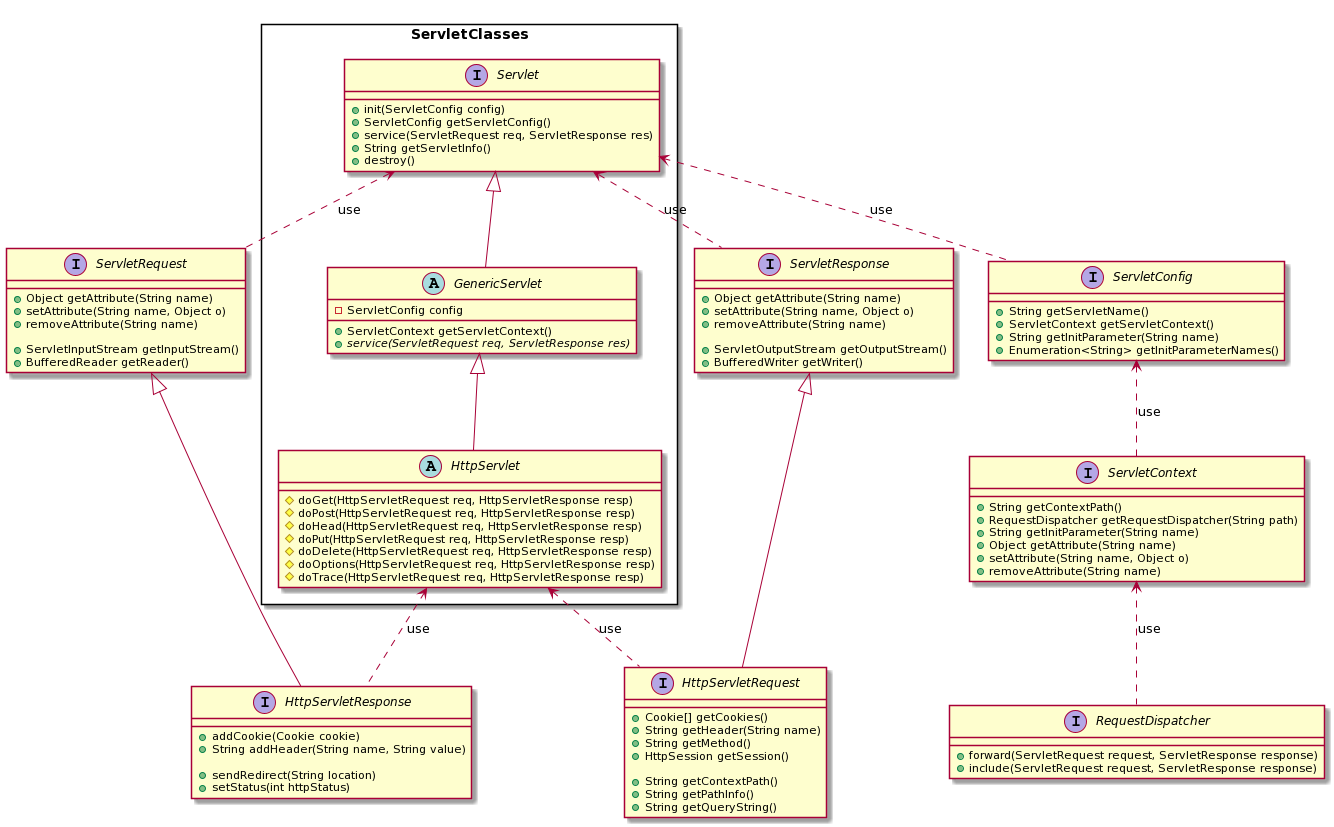

The diagram above was rendered by PlantUML. Its source (embedded in the PNG):
@startuml
package ServletClasses <<Rectangle>> {

interface Servlet {
  +init(ServletConfig config)
  +ServletConfig getServletConfig()
  +service(ServletRequest req, ServletResponse res)
  +String getServletInfo()
  +destroy()
}

Servlet <|-- GenericServlet

abstract class GenericServlet {
  -ServletConfig config
  
  +ServletContext getServletContext()
  +{abstract} service(ServletRequest req, ServletResponse res)
}

GenericServlet <|-- HttpServlet

abstract class HttpServlet {
  #doGet(HttpServletRequest req, HttpServletResponse resp)
  #doPost(HttpServletRequest req, HttpServletResponse resp)
  #doHead(HttpServletRequest req, HttpServletResponse resp)
  #doPut(HttpServletRequest req, HttpServletResponse resp)
  #doDelete(HttpServletRequest req, HttpServletResponse resp)
  #doOptions(HttpServletRequest req, HttpServletResponse resp)
  #doTrace(HttpServletRequest req, HttpServletResponse resp)
}
}

Servlet <.. ServletRequest : use
Servlet <.. ServletResponse : use
Servlet <.. ServletConfig : use
ServletConfig <.. ServletContext : use
ServletContext <.. RequestDispatcher : use

HttpServlet <.. HttpServletRequest : use
HttpServlet <.. HttpServletResponse : use

interface ServletRequest {
  +Object getAttribute(String name)
  +setAttribute(String name, Object o)
  +removeAttribute(String name)
  
  +ServletInputStream getInputStream()
  +BufferedReader getReader()
}

interface ServletResponse {
  +Object getAttribute(String name)
  +setAttribute(String name, Object o)
  +removeAttribute(String name)
  
  +ServletOutputStream getOutputStream()
  +BufferedWriter getWriter()
}

ServletRequest <|-- HttpServletResponse
ServletResponse <|-- HttpServletRequest

interface HttpServletRequest {
  +Cookie[] getCookies()
  +String getHeader(String name)
  +String getMethod()
  +HttpSession getSession()
  
  +String getContextPath()
  +String getPathInfo()
  +String getQueryString()
}

interface HttpServletResponse {
  +addCookie(Cookie cookie)
  +String addHeader(String name, String value)
  
  +sendRedirect(String location)
  +setStatus(int httpStatus)
}

interface ServletConfig {
    +String getServletName()
    +ServletContext getServletContext()
    +String getInitParameter(String name)
    +Enumeration<String> getInitParameterNames()
}

interface ServletContext {
  +String getContextPath()
  +RequestDispatcher getRequestDispatcher(String path)
  +String getInitParameter(String name)
  +Object getAttribute(String name)
  +setAttribute(String name, Object o)
  +removeAttribute(String name)
}

interface RequestDispatcher {
  +forward(ServletRequest request, ServletResponse response)
  +include(ServletRequest request, ServletResponse response)
}
@enduml